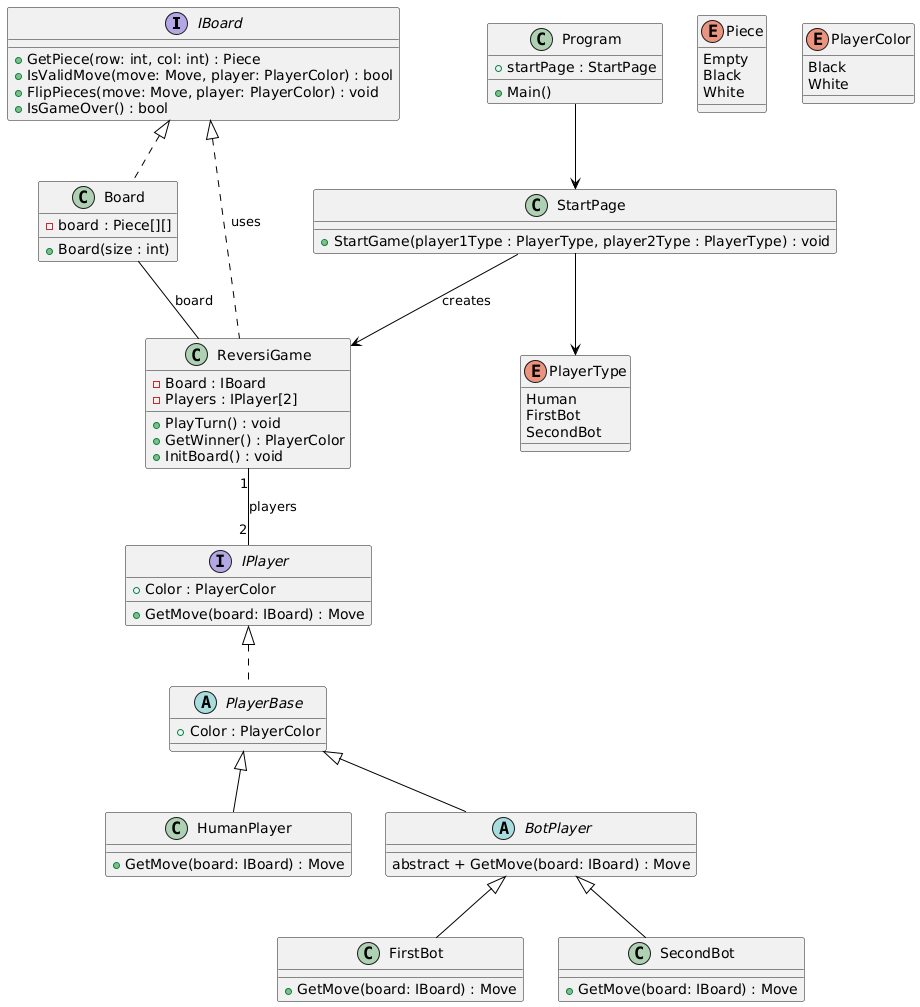

The diagram above was rendered by PlantUML. Its source (embedded in the PNG):
@startuml
skinparam class {
  BackgroundColor<<Interface>> LightBlue
  BackgroundColor<<Abstract>> LightYellow
  ArrowColor Black
}

interface IBoard {
    + GetPiece(row: int, col: int) : Piece
    + IsValidMove(move: Move, player: PlayerColor) : bool
    + FlipPieces(move: Move, player: PlayerColor) : void
    + IsGameOver() : bool
}

class Board implements IBoard {
    - board : Piece[][]
    + Board(size : int)
}

enum Piece {
    Empty
    Black
    White
}

enum PlayerColor {
    Black
    White
}

interface IPlayer {
    + GetMove(board: IBoard) : Move
    + Color : PlayerColor
}

abstract class PlayerBase implements IPlayer {
    + Color : PlayerColor
}

class HumanPlayer extends PlayerBase {
    + GetMove(board: IBoard) : Move
}

abstract class BotPlayer extends PlayerBase {
  abstract + GetMove(board: IBoard) : Move
}

class FirstBot extends BotPlayer {
    + GetMove(board: IBoard) : Move
}

class SecondBot extends BotPlayer {
    + GetMove(board: IBoard) : Move
}

class ReversiGame {
    - Board : IBoard
    - Players : IPlayer[2]
    + PlayTurn() : void
    + GetWinner() : PlayerColor
    + InitBoard() : void
}

class StartPage {
    + StartGame(player1Type : PlayerType, player2Type : PlayerType) : void
}

enum PlayerType {
    Human
    FirstBot
    SecondBot
}

class Program {
    + startPage : StartPage
    + Main()
}

' Связи
IBoard <|.. ReversiGame : uses
ReversiGame "1" -- "2" IPlayer : players
Board -- ReversiGame : board
Program --> StartPage
StartPage --> PlayerType
StartPage --> ReversiGame : creates
@enduml